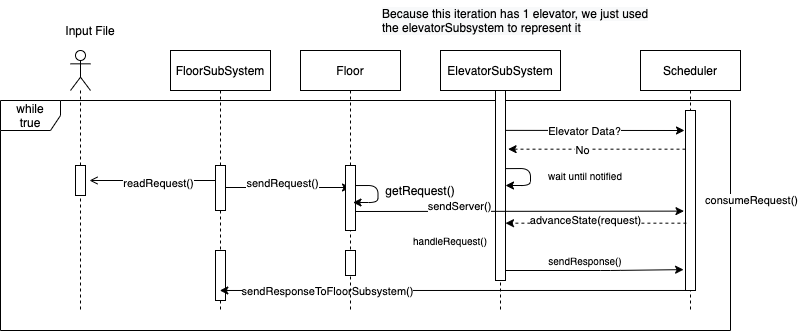

The diagram above was exported from draw.io. Its source (the exported page's mxGraphModel, read from the mxfile embedded in the PNG):
<mxGraphModel dx="1251" dy="682" grid="1" gridSize="10" guides="1" tooltips="1" connect="1" arrows="1" fold="1" page="1" pageScale="1" pageWidth="1000" pageHeight="500" math="0" shadow="0">
  <root>
    <mxCell id="0" />
    <mxCell id="1" parent="0" />
    <mxCell id="2" value="while&lt;br&gt;true" style="shape=umlFrame;whiteSpace=wrap;html=1;" vertex="1" parent="1">
      <mxGeometry x="125" y="185" width="730" height="230" as="geometry" />
    </mxCell>
    <mxCell id="3" value="ElevatorSubSystem" style="shape=umlLifeline;perimeter=lifelinePerimeter;container=1;collapsible=0;recursiveResize=0;rounded=0;shadow=0;strokeWidth=1;" vertex="1" parent="1">
      <mxGeometry x="565" y="135" width="120" height="260" as="geometry" />
    </mxCell>
    <mxCell id="4" value="" style="html=1;points=[];perimeter=orthogonalPerimeter;" vertex="1" parent="3">
      <mxGeometry x="55" y="40" width="10" height="190" as="geometry" />
    </mxCell>
    <mxCell id="5" value="" style="endArrow=classic;html=1;exitX=1.029;exitY=0.513;exitDx=0;exitDy=0;exitPerimeter=0;" edge="1" parent="3">
      <mxGeometry width="50" height="50" relative="1" as="geometry">
        <mxPoint x="65.28999999999996" y="118.12" as="sourcePoint" />
        <mxPoint x="65" y="135" as="targetPoint" />
        <Array as="points">
          <mxPoint x="90" y="118" />
          <mxPoint x="90" y="135" />
        </Array>
      </mxGeometry>
    </mxCell>
    <mxCell id="6" value="FloorSubSystem" style="shape=umlLifeline;perimeter=lifelinePerimeter;container=1;collapsible=0;recursiveResize=0;rounded=0;shadow=0;strokeWidth=1;" vertex="1" parent="1">
      <mxGeometry x="295" y="135" width="100" height="260" as="geometry" />
    </mxCell>
    <mxCell id="7" value="" style="html=1;points=[];perimeter=orthogonalPerimeter;" vertex="1" parent="6">
      <mxGeometry x="45" y="115" width="10" height="45" as="geometry" />
    </mxCell>
    <mxCell id="8" value="" style="html=1;points=[];perimeter=orthogonalPerimeter;" vertex="1" parent="6">
      <mxGeometry x="45" y="200" width="10" height="50" as="geometry" />
    </mxCell>
    <mxCell id="9" value="Scheduler" style="shape=umlLifeline;perimeter=lifelinePerimeter;container=1;collapsible=0;recursiveResize=0;rounded=0;shadow=0;strokeWidth=1;" vertex="1" parent="1">
      <mxGeometry x="765" y="135" width="100" height="260" as="geometry" />
    </mxCell>
    <mxCell id="10" value="" style="html=1;points=[];perimeter=orthogonalPerimeter;" vertex="1" parent="9">
      <mxGeometry x="45" y="60" width="10" height="180" as="geometry" />
    </mxCell>
    <mxCell id="11" value="" style="shape=umlLifeline;participant=umlActor;perimeter=lifelinePerimeter;whiteSpace=wrap;html=1;container=1;collapsible=0;recursiveResize=0;verticalAlign=top;spacingTop=36;outlineConnect=0;" vertex="1" parent="1">
      <mxGeometry x="195" y="135" width="20" height="260" as="geometry" />
    </mxCell>
    <mxCell id="12" value="" style="html=1;points=[];perimeter=orthogonalPerimeter;" vertex="1" parent="11">
      <mxGeometry x="5" y="115" width="10" height="30" as="geometry" />
    </mxCell>
    <mxCell id="13" value="Input File" style="text;html=1;strokeColor=none;fillColor=none;align=center;verticalAlign=middle;whiteSpace=wrap;rounded=0;" vertex="1" parent="1">
      <mxGeometry x="180" y="105" width="70" height="20" as="geometry" />
    </mxCell>
    <mxCell id="14" value="" style="endArrow=open;html=1;endFill=0;" edge="1" source="7" parent="1">
      <mxGeometry width="50" height="50" relative="1" as="geometry">
        <mxPoint x="419" y="440" as="sourcePoint" />
        <mxPoint x="214" y="265" as="targetPoint" />
      </mxGeometry>
    </mxCell>
    <mxCell id="15" value="readRequest()" style="edgeLabel;html=1;align=center;verticalAlign=middle;resizable=0;points=[];" connectable="0" vertex="1" parent="14">
      <mxGeometry x="-0.2773" y="2" relative="1" as="geometry">
        <mxPoint x="-12" as="offset" />
      </mxGeometry>
    </mxCell>
    <mxCell id="16" value="" style="endArrow=classic;html=1;" edge="1" source="7" parent="1">
      <mxGeometry width="50" height="50" relative="1" as="geometry">
        <mxPoint x="455" y="325" as="sourcePoint" />
        <mxPoint x="475" y="272" as="targetPoint" />
      </mxGeometry>
    </mxCell>
    <mxCell id="17" value="sendRequest()" style="edgeLabel;html=1;align=center;verticalAlign=middle;resizable=0;points=[];" connectable="0" vertex="1" parent="16">
      <mxGeometry x="-0.5348" y="-2" relative="1" as="geometry">
        <mxPoint x="27.939999999999998" y="-7.000000000000003" as="offset" />
      </mxGeometry>
    </mxCell>
    <mxCell id="18" value="" style="endArrow=classic;html=1;" edge="1" parent="1">
      <mxGeometry width="50" height="50" relative="1" as="geometry">
        <mxPoint x="630" y="214.88" as="sourcePoint" />
        <mxPoint x="809" y="215" as="targetPoint" />
      </mxGeometry>
    </mxCell>
    <mxCell id="19" value="Elevator Data?" style="edgeLabel;html=1;align=center;verticalAlign=middle;resizable=0;points=[];" connectable="0" vertex="1" parent="18">
      <mxGeometry x="-0.1164" y="-1" relative="1" as="geometry">
        <mxPoint as="offset" />
      </mxGeometry>
    </mxCell>
    <mxCell id="20" value="" style="endArrow=classic;html=1;entryX=1.257;entryY=0.432;entryDx=0;entryDy=0;entryPerimeter=0;dashed=1;" edge="1" source="10" parent="1">
      <mxGeometry width="50" height="50" relative="1" as="geometry">
        <mxPoint x="625" y="270" as="sourcePoint" />
        <mxPoint x="632.5700000000002" y="233.67999999999995" as="targetPoint" />
      </mxGeometry>
    </mxCell>
    <mxCell id="21" value="No" style="edgeLabel;html=1;align=center;verticalAlign=middle;resizable=0;points=[];" connectable="0" vertex="1" parent="20">
      <mxGeometry x="0.1755" y="1" relative="1" as="geometry">
        <mxPoint as="offset" />
      </mxGeometry>
    </mxCell>
    <mxCell id="22" value="&lt;font style=&quot;font-size: 10px&quot;&gt;wait until notified&lt;/font&gt;" style="text;html=1;strokeColor=none;fillColor=none;align=center;verticalAlign=middle;whiteSpace=wrap;rounded=0;" vertex="1" parent="1">
      <mxGeometry x="655" y="250" width="110" height="20" as="geometry" />
    </mxCell>
    <mxCell id="23" value="" style="endArrow=classic;html=1;dashed=1;exitX=0.09;exitY=0.626;exitDx=0;exitDy=0;exitPerimeter=0;" edge="1" source="10" target="4" parent="1">
      <mxGeometry width="50" height="50" relative="1" as="geometry">
        <mxPoint x="805" y="305" as="sourcePoint" />
        <mxPoint x="635" y="305" as="targetPoint" />
      </mxGeometry>
    </mxCell>
    <mxCell id="24" value="" style="endArrow=classic;html=1;entryX=0.493;entryY=0.923;entryDx=0;entryDy=0;entryPerimeter=0;" edge="1" source="10" target="6" parent="1">
      <mxGeometry width="50" height="50" relative="1" as="geometry">
        <mxPoint x="810" y="346" as="sourcePoint" />
        <mxPoint x="555" y="345" as="targetPoint" />
      </mxGeometry>
    </mxCell>
    <mxCell id="25" value="sendResponseToFloorSubsystem()" style="edgeLabel;html=1;align=center;verticalAlign=middle;resizable=0;points=[];" connectable="0" vertex="1" parent="24">
      <mxGeometry x="0.5432" y="1" relative="1" as="geometry">
        <mxPoint as="offset" />
      </mxGeometry>
    </mxCell>
    <mxCell id="26" value="Floor" style="shape=umlLifeline;perimeter=lifelinePerimeter;container=1;collapsible=0;recursiveResize=0;rounded=0;shadow=0;strokeWidth=1;" vertex="1" parent="1">
      <mxGeometry x="425" y="135" width="100" height="260" as="geometry" />
    </mxCell>
    <mxCell id="27" value="" style="html=1;points=[];perimeter=orthogonalPerimeter;" vertex="1" parent="26">
      <mxGeometry x="45" y="115" width="10" height="65" as="geometry" />
    </mxCell>
    <mxCell id="28" value="" style="html=1;points=[];perimeter=orthogonalPerimeter;" vertex="1" parent="26">
      <mxGeometry x="45" y="200" width="10" height="25" as="geometry" />
    </mxCell>
    <mxCell id="29" value="" style="endArrow=classic;html=1;exitX=1.2;exitY=0.163;exitDx=0;exitDy=0;exitPerimeter=0;" edge="1" parent="1">
      <mxGeometry width="50" height="50" relative="1" as="geometry">
        <mxPoint x="479.5" y="270.03999999999996" as="sourcePoint" />
        <mxPoint x="477.49999999999955" y="287" as="targetPoint" />
        <Array as="points">
          <mxPoint x="502.5" y="270" />
          <mxPoint x="502.5" y="287" />
        </Array>
      </mxGeometry>
    </mxCell>
    <mxCell id="30" value="getRequest()" style="text;html=1;strokeColor=none;fillColor=none;align=center;verticalAlign=middle;whiteSpace=wrap;rounded=0;" vertex="1" parent="1">
      <mxGeometry x="505" y="265" width="80" height="20" as="geometry" />
    </mxCell>
    <mxCell id="31" value="&lt;span style=&quot;color: rgb(0 , 0 , 0) ; font-family: &amp;#34;helvetica&amp;#34; ; font-size: 12px ; font-style: normal ; font-weight: 400 ; letter-spacing: normal ; text-align: center ; text-indent: 0px ; text-transform: none ; word-spacing: 0px ; background-color: rgb(248 , 249 , 250) ; display: inline ; float: none&quot;&gt;Because this iteration has 1 elevator, we just used the elevatorSubsystem to represent it&lt;/span&gt;" style="text;whiteSpace=wrap;html=1;" vertex="1" parent="1">
      <mxGeometry x="505" y="85" width="270" height="30" as="geometry" />
    </mxCell>
    <mxCell id="32" value="" style="endArrow=classic;html=1;entryX=-0.152;entryY=0.559;entryDx=0;entryDy=0;entryPerimeter=0;" edge="1" target="10" parent="1">
      <mxGeometry width="50" height="50" relative="1" as="geometry">
        <mxPoint x="480" y="296" as="sourcePoint" />
        <mxPoint x="620" y="304.9999999999998" as="targetPoint" />
      </mxGeometry>
    </mxCell>
    <mxCell id="33" value="sendServer()" style="edgeLabel;html=1;align=center;verticalAlign=middle;resizable=0;points=[];" connectable="0" vertex="1" parent="32">
      <mxGeometry x="-0.5348" y="-2" relative="1" as="geometry">
        <mxPoint x="27.939999999999998" y="-7.000000000000003" as="offset" />
      </mxGeometry>
    </mxCell>
    <mxCell id="34" value="consumeRequest()" style="edgeLabel;html=1;align=center;verticalAlign=middle;resizable=0;points=[];" connectable="0" vertex="1" parent="1">
      <mxGeometry x="874.9999999999998" y="284.9999999999999" as="geometry" />
    </mxCell>
    <mxCell id="35" value="advanceState(request)" style="edgeLabel;html=1;align=center;verticalAlign=middle;resizable=0;points=[];" connectable="0" vertex="1" parent="1">
      <mxGeometry x="709.9999999999998" y="304.9999999999999" as="geometry" />
    </mxCell>
    <mxCell id="36" value="" style="endArrow=classic;html=1;entryX=-0.191;entryY=0.884;entryDx=0;entryDy=0;entryPerimeter=0;" edge="1" source="4" target="10" parent="1">
      <mxGeometry width="50" height="50" relative="1" as="geometry">
        <mxPoint x="535" y="135" as="sourcePoint" />
        <mxPoint x="585" y="85" as="targetPoint" />
        <Array as="points">
          <mxPoint x="735" y="355" />
        </Array>
      </mxGeometry>
    </mxCell>
    <mxCell id="37" value="&lt;font style=&quot;font-size: 10px&quot;&gt;handleRequest()&lt;/font&gt;" style="text;html=1;strokeColor=none;fillColor=none;align=center;verticalAlign=middle;whiteSpace=wrap;rounded=0;" vertex="1" parent="1">
      <mxGeometry x="555" y="315" width="40" height="20" as="geometry" />
    </mxCell>
    <mxCell id="38" value="&lt;font style=&quot;font-size: 10px&quot;&gt;sendResponse()&lt;/font&gt;" style="text;html=1;strokeColor=none;fillColor=none;align=center;verticalAlign=middle;whiteSpace=wrap;rounded=0;" vertex="1" parent="1">
      <mxGeometry x="690" y="335" width="40" height="20" as="geometry" />
    </mxCell>
  </root>
</mxGraphModel>